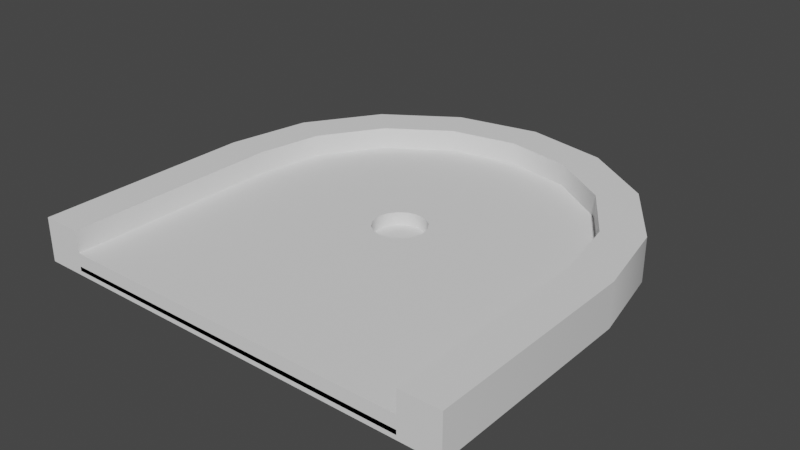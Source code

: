 # Source: 1.blend  (saved by Blender 3.6.11; exported with 4.5.12 LTS)
import bpy
from mathutils import Matrix  # noqa: F401  (used for matrix-valued properties, if any)

bpy.ops.wm.read_factory_settings(use_empty=True)
scene = bpy.context.scene
scene.name = 'Scene'

# ---- collections
col_cutters = bpy.data.collections.new('Cutters'); scene.collection.children.link(col_cutters)

# ---- world
world_world = bpy.data.worlds.new('World'); scene.world = world_world
world_world.use_nodes = True; world_world.node_tree.nodes.clear()
_N = world_world.node_tree.nodes; _L = world_world.node_tree.links
n0 = _N.new('ShaderNodeOutputWorld'); n0.name = 'World Output'; n0.location = (300, 300)
n1 = _N.new('ShaderNodeBackground'); n1.name = 'Background'; n1.location = (10, 300)
n1.inputs[0].default_value = (0.05088, 0.05088, 0.05088, 1.0)
_L.new(n1.outputs[0], n0.inputs[0])
n0.is_active_output = True
world_world.color = (0.05088, 0.05088, 0.05088)
world_world.use_sun_shadow = False
world_world.sun_shadow_jitter_overblur = 0.0

# ---- meshes
me_groundslab = bpy.data.meshes.new('groundslab')
me_groundslab.from_pydata([(-2.045, 4.354e-10, -0.1), (-2.045, -1.25, -0.1), (-2.045, -2.5, -0.1), (-1.898, 0.764, -0.1), (-1.446, 1.446, -0.1), (-0.764, 1.898, -0.1), (0.0, 2.045, -0.1), (0.0, -2.5, -0.1), (0.764, 1.898, -0.1), (1.446, 1.446, -0.1), (1.898, 0.764, -0.1), (2.045, 4.354e-10, -0.1), (2.045, -1.25, -0.1), (2.045, -2.5, -0.1)], [], [(4, 5, 6, 8, 9, 10, 11, 12, 13, 7, 2, 1, 0, 3)])
_uv = me_groundslab.uv_layers.new(name='UVMap')
_uv.uv.foreach_set('vector', [0.0, 1.0, 0.0, 0.0, 0.0, 0.0, 0.0, 0.0, 1.0, 1.0, 1.0, 1.0, 1.0, 1.0, 1.0, 0.5, 1.0, 0.0, 0.5, 0.0, 0.0, 0.0, 0.0, 0.5, 0.0, 1.0, 0.0, 1.0])
me_groundslab.update()
me_groundslab.normals_split_custom_set([tuple(v) for v in zip(*[iter([-8.959e-10, -6.845e-10, -1.0, -8.959e-10, -6.845e-10, -1.0, -8.959e-10, -6.845e-10, -1.0, -8.959e-10, -6.845e-10, -1.0, -8.959e-10, -6.845e-10, -1.0, -8.959e-10, -6.845e-10, -1.0, -8.959e-10, -6.845e-10, -1.0, -8.959e-10, -6.845e-10, -1.0, -8.959e-10, -6.845e-10, -1.0, -8.959e-10, -6.845e-10, -1.0, -8.959e-10, -6.845e-10, -1.0, -8.959e-10, -6.845e-10, -1.0, -8.959e-10, -6.845e-10, -1.0, -8.959e-10, -6.845e-10, -1.0])] * 3)])
me_wall = bpy.data.meshes.new('wall')
me_wall.from_pydata([(0.0, 2.5, 0.0), (0.0, 2.045, 0.0), (1.576e-17, 2.045, 0.5), (2.019e-17, 2.5, 0.5), (0.764, 1.898, 1.806e-09), (0.764, 1.898, 0.5), (0.9567, 2.31, 0.0), (0.9567, 2.31, 0.5), (1.446, 1.446, 3.612e-09), (1.446, 1.446, 0.5), (1.768, 1.768, 0.0), (1.768, 1.768, 0.5), (1.898, 0.764, -4.742e-09), (1.898, 0.764, 0.5), (2.045, 0.0, 0.0), (2.045, -2.5, 0.0), (2.045, 4.258e-10, 0.5), (2.045, -2.5, 0.5), (2.31, 0.9567, 0.0), (2.31, 0.9567, 0.5), (2.5, 0.0, 0.0), (2.5, -2.5, 0.0), (2.5, 3.759e-10, 0.5), (2.5, -2.5, 0.5)], [], [(10, 8, 4, 6), (20, 14, 12, 18), (12, 14, 16, 13), (6, 4, 1, 0), (7, 3, 2, 5), (19, 11, 9, 13), (18, 12, 8, 10), (11, 7, 5, 9), (22, 19, 13, 16), (6, 0, 3, 7), (14, 15, 17, 16), (4, 8, 9, 5), (20, 18, 19, 22), (5, 2, 1, 4), (21, 20, 22, 23), (14, 20, 21, 15), (7, 11, 10, 6), (15, 21, 23, 17), (16, 17, 23, 22), (18, 10, 11, 19), (8, 12, 13, 9)])
me_wall.polygons.foreach_set('use_smooth', [0, 0, 1, 0, 0, 0, 0, 0, 0, 1, 1, 1, 1, 1, 1, 0, 1, 0, 0, 1, 1])
_uv = me_wall.uv_layers.new(name='UVMap')
_uv.uv.foreach_set('vector', [0.0, 0.0, 0.0, 0.0, 0.0, 0.0, 0.0, 0.0, 0.0, 0.0, 0.0, 0.0, 0.0, 0.0, 0.0, 0.0, 0.0, 0.0, 0.0, 0.0, 0.0, 0.0, 0.0, 0.0, 0.0, 0.0, 0.0, 0.0, 0.0, 0.0, 0.0, 0.0, 0.0, 0.0, 0.0, 0.0, 0.0, 0.0, 0.0, 0.0, 0.0, 0.0, 0.0, 0.0, 0.0, 0.0, 0.0, 0.0, 0.0, 0.0, 0.0, 0.0, 0.0, 0.0, 0.0, 0.0, 0.0, 0.0, 0.0, 0.0, 0.0, 0.0, 0.0, 0.0, 0.0, 0.0, 0.0, 0.0, 0.0, 0.0, 0.0, 0.0, 0.0, 0.0, 0.0, 0.0, 0.0, 0.0, 0.0, 0.0, 1.0, 1.0, 1.0, 0.0, 1.0, 0.0, 1.0, 1.0, 0.0, 0.0, 0.0, 0.0, 0.0, 0.0, 0.0, 0.0, 0.0, 0.0, 0.0, 0.0, 0.0, 0.0, 0.0, 0.0, 0.0, 0.0, 0.0, 0.0, 0.0, 0.0, 0.0, 0.0, 0.0, 0.0, 0.0, 1.0, 0.0, 1.0, 0.0, 0.0, 1.0, 1.0, 0.0, 1.0, 0.0, 0.0, 1.0, 0.0, 0.0, 0.0, 0.0, 0.0, 0.0, 0.0, 0.0, 0.0, 1.0, 0.0, 0.0, 0.0, 0.0, 0.0, 1.0, 0.0, 1.0, 1.0, 1.0, 0.0, 0.0, 0.0, 0.0, 1.0, 0.0, 0.0, 0.0, 0.0, 0.0, 0.0, 0.0, 0.0, 0.0, 0.0, 0.0, 0.0, 0.0, 0.0, 0.0, 0.0])
me_wall.update()
me_wall.normals_split_custom_set([tuple(v) for v in zip(*[iter([-2.528e-09, -5.618e-09, -1.0, -2.528e-09, -5.618e-09, -1.0, -2.528e-09, -5.618e-09, -1.0, -2.528e-09, -5.618e-09, -1.0, 5.832e-09, -1.611e-09, -1.0, 5.832e-09, -1.611e-09, -1.0, 5.832e-09, -1.611e-09, -1.0, 5.832e-09, -1.611e-09, -1.0, -0.9258, -0.378, 0.0, -0.9955, -0.09517, 0.0, -0.9955, -0.09517, 0.0, -0.9258, -0.378, 0.0, 6.136e-10, -2.221e-09, -1.0, 6.136e-10, -2.221e-09, -1.0, 6.136e-10, -2.221e-09, -1.0, 6.136e-10, -2.221e-09, -1.0, 0.0, 0.0, 1.0, 0.0, 0.0, 1.0, 0.0, 0.0, 1.0, 0.0, 0.0, 1.0, 0.0, 0.0, 1.0, 0.0, 0.0, 1.0, 0.0, 0.0, 1.0, 0.0, 0.0, 1.0, -1.624e-09, 4.513e-09, -1.0, -1.624e-09, 4.513e-09, -1.0, -1.624e-09, 4.513e-09, -1.0, -1.624e-09, 4.513e-09, -1.0, 0.0, 0.0, 1.0, 0.0, 0.0, 1.0, 0.0, 0.0, 1.0, 0.0, 0.0, 1.0, 0.0, -1.012e-08, 1.0, 0.0, -1.012e-08, 1.0, 0.0, -1.012e-08, 1.0, 0.0, -1.012e-08, 1.0, 0.3827, 0.9239, 0.0, -6.02e-06, 1.0, 9.364e-06, -6.02e-06, 1.0, -9.32e-06, 0.3827, 0.9239, 0.0, -0.9955, -0.09517, 0.0, -1.0, 0.0, 0.0, -1.0, 0.0, 0.0, -0.9955, -0.09517, 0.0, -0.378, -0.9258, 0.0, -0.7071, -0.7071, 0.0, -0.7071, -0.7071, 0.0, -0.378, -0.9258, 0.0, 0.9952, 0.09802, 0.0, 0.9239, 0.3827, 0.0, 0.9239, 0.3827, 0.0, 0.9952, 0.09802, 0.0, -0.378, -0.9258, 0.0, 1.788e-05, -1.0, 8.283e-09, 1.787e-05, -1.0, 4.398e-10, -0.378, -0.9258, 0.0, 1.0, 3.576e-08, 0.0, 0.9952, 0.09802, 0.0, 0.9952, 0.09802, 0.0, 1.0, 3.576e-08, 0.0, 0.0, 0.0, -1.0, 0.0, 0.0, -1.0, 0.0, 0.0, -1.0, 0.0, 0.0, -1.0, 0.3827, 0.9239, 0.0, 0.7071, 0.7071, 0.0, 0.7071, 0.7071, 0.0, 0.3827, 0.9239, 0.0, 0.0, -1.0, 0.0, 0.0, -1.0, 0.0, 0.0, -1.0, 0.0, 0.0, -1.0, 0.0, 0.0, 5.96e-09, 1.0, 0.0, 5.96e-09, 1.0, 0.0, 5.96e-09, 1.0, 0.0, 5.96e-09, 1.0, 0.9239, 0.3827, 0.0, 0.7071, 0.7071, 0.0, 0.7071, 0.7071, 0.0, 0.9239, 0.3827, 0.0, -0.7071, -0.7071, 0.0, -0.9258, -0.378, 0.0, -0.9258, -0.378, 0.0, -0.7071, -0.7071, 0.0])] * 3)])
me_courseslab = bpy.data.meshes.new('courseslab')
me_courseslab.from_pydata([(-2.045, 4.354e-10, -0.1), (-2.045, -1.25, -0.1), (-2.045, -2.5, -0.1), (-1.898, 0.764, -0.1), (-1.446, 1.446, -0.1), (-0.764, 1.898, -0.1), (0.0, 2.045, -0.1), (0.0, -2.5, -0.1), (0.764, 1.898, -0.1), (1.446, 1.446, -0.1), (1.898, 0.764, -0.1), (2.045, 4.354e-10, -0.1), (2.045, -1.25, -0.1), (2.045, -2.5, -0.1)], [], [(4, 5, 6, 8, 9, 10, 11, 12, 13, 7, 2, 1, 0, 3)])
_uv = me_courseslab.uv_layers.new(name='UVMap')
_uv.uv.foreach_set('vector', [0.0, 1.0, 0.0, 0.0, 0.0, 0.0, 0.0, 0.0, 1.0, 1.0, 1.0, 1.0, 1.0, 1.0, 1.0, 0.5, 1.0, 0.0, 0.5, 0.0, 0.0, 0.0, 0.0, 0.5, 0.0, 1.0, 0.0, 1.0])
me_courseslab.update()
me_courseslab.normals_split_custom_set([tuple(v) for v in zip(*[iter([-8.959e-10, -6.845e-10, -1.0, -8.959e-10, -6.845e-10, -1.0, -8.959e-10, -6.845e-10, -1.0, -8.959e-10, -6.845e-10, -1.0, -8.959e-10, -6.845e-10, -1.0, -8.959e-10, -6.845e-10, -1.0, -8.959e-10, -6.845e-10, -1.0, -8.959e-10, -6.845e-10, -1.0, -8.959e-10, -6.845e-10, -1.0, -8.959e-10, -6.845e-10, -1.0, -8.959e-10, -6.845e-10, -1.0, -8.959e-10, -6.845e-10, -1.0, -8.959e-10, -6.845e-10, -1.0, -8.959e-10, -6.845e-10, -1.0])] * 3)])
me_groundslab_001 = bpy.data.meshes.new('groundslab.001')
me_groundslab_001.from_pydata([(-2.045, 4.354e-10, -0.1), (-2.045, -1.25, -0.1), (-2.045, -2.5, -0.1), (-1.898, 0.764, -0.1), (-1.446, 1.446, -0.1), (-0.764, 1.898, -0.1), (0.0, 2.045, -0.1), (0.0, -2.5, -0.1), (0.764, 1.898, -0.1), (1.446, 1.446, -0.1), (1.898, 0.764, -0.1), (2.045, 4.354e-10, -0.1), (2.045, -1.25, -0.1), (2.045, -2.5, -0.1)], [], [(4, 5, 6, 8, 9, 10, 11, 12, 13, 7, 2, 1, 0, 3)])
_uv = me_groundslab_001.uv_layers.new(name='UVMap')
_uv.uv.foreach_set('vector', [0.0, 1.0, 0.0, 0.0, 0.0, 0.0, 0.0, 0.0, 1.0, 1.0, 1.0, 1.0, 1.0, 1.0, 1.0, 0.5, 1.0, 0.0, 0.5, 0.0, 0.0, 0.0, 0.0, 0.5, 0.0, 1.0, 0.0, 1.0])
me_groundslab_001.update()
me_groundslab_001.normals_split_custom_set([tuple(v) for v in zip(*[iter([-8.959e-10, -6.845e-10, -1.0, -8.959e-10, -6.845e-10, -1.0, -8.959e-10, -6.845e-10, -1.0, -8.959e-10, -6.845e-10, -1.0, -8.959e-10, -6.845e-10, -1.0, -8.959e-10, -6.845e-10, -1.0, -8.959e-10, -6.845e-10, -1.0, -8.959e-10, -6.845e-10, -1.0, -8.959e-10, -6.845e-10, -1.0, -8.959e-10, -6.845e-10, -1.0, -8.959e-10, -6.845e-10, -1.0, -8.959e-10, -6.845e-10, -1.0, -8.959e-10, -6.845e-10, -1.0, -8.959e-10, -6.845e-10, -1.0])] * 3)])
me_hole = bpy.data.meshes.new('hole')
me_hole.from_pydata([(-0.3, -8.985e-10, -0.01), (-0.3, -8.985e-10, 0.49), (-0.2772, 0.1148, -0.01), (-0.2772, -0.1148, -0.01), (-0.2772, 0.1148, 0.49), (-0.2772, -0.1148, 0.49), (-0.2121, 0.2121, -0.01), (-0.2121, -0.2121, -0.01), (-0.2121, 0.2121, 0.49), (-0.2121, -0.2121, 0.49), (-0.1148, 0.2772, -0.01), (-0.1148, -0.2772, -0.01), (-0.1148, 0.2772, 0.49), (-0.1148, -0.2772, 0.49), (-6.36e-09, -2.017e-09, 0.49), (-6.32e-09, -2.017e-09, -0.01), (9.531e-10, 0.3, -0.01), (9.531e-10, -0.3, -0.01), (9.531e-10, 0.3, 0.49), (9.531e-10, -0.3, 0.49), (0.1148, 0.2772, -0.01), (0.1148, -0.2772, -0.01), (0.1148, 0.2772, 0.49), (0.1148, -0.2772, 0.49), (0.2121, 0.2121, -0.01), (0.2121, -0.2121, -0.01), (0.2121, 0.2121, 0.49), (0.2121, -0.2121, 0.49), (0.2772, 0.1148, -0.01), (0.2772, -0.1148, -0.01), (0.2772, 0.1148, 0.49), (0.2772, -0.1148, 0.49), (0.3, -8.985e-10, -0.01), (0.3, -8.985e-10, 0.49)], [], [(12, 8, 14), (8, 4, 14), (4, 1, 14), (1, 5, 14), (5, 9, 14), (9, 13, 14), (13, 19, 14), (19, 23, 14), (23, 27, 14), (27, 31, 14), (31, 33, 14), (33, 30, 14), (30, 26, 14), (26, 22, 14), (22, 18, 14), (18, 12, 14), (10, 15, 6), (6, 15, 2), (2, 15, 0), (0, 15, 3), (3, 15, 7), (7, 15, 11), (11, 15, 17), (17, 15, 21), (21, 15, 25), (25, 15, 29), (29, 15, 32), (32, 15, 28), (28, 15, 24), (24, 15, 20), (20, 15, 16), (16, 15, 10), (10, 6, 8, 12), (6, 2, 4, 8), (2, 0, 1, 4), (0, 3, 5, 1), (3, 7, 9, 5), (7, 11, 13, 9), (17, 21, 23, 19), (21, 25, 27, 23), (25, 29, 31, 27), (29, 32, 33, 31), (32, 28, 30, 33), (28, 24, 26, 30), (22, 26, 24, 20), (20, 16, 18, 22), (16, 10, 12, 18), (11, 17, 19, 13)])
me_hole.polygons.foreach_set('use_smooth', [True] * 48)
_uv = me_hole.uv_layers.new(name='UVMap')
_uv.uv.foreach_set('vector', [0.0, 0.0, 0.0, 0.0, 0.0, 0.0, 0.0, 0.0, 0.0, 0.0, 0.0, 0.0, 0.0, 0.0, 0.0, 0.0, 0.0, 0.0, 0.0, 0.0, 0.0, 0.0, 0.0, 0.0, 0.0, 0.0, 0.0, 0.0, 0.0, 0.0, 0.0, 0.0, 0.0, 0.0, 0.0, 0.0, 0.0, 0.0, 0.0, 0.0, 0.0, 0.0, 0.0, 0.0, 0.0, 0.0, 0.0, 0.0, 0.0, 0.0, 0.0, 0.0, 0.0, 0.0, 0.0, 0.0, 0.0, 0.0, 0.0, 0.0, 0.0, 0.0, 0.0, 0.0, 0.0, 0.0, 0.0, 0.0, 0.0, 0.0, 0.0, 0.0, 0.0, 0.0, 0.0, 0.0, 0.0, 0.0, 0.0, 0.0, 0.0, 0.0, 0.0, 0.0, 0.0, 0.0, 0.0, 0.0, 0.0, 0.0, 0.0, 0.0, 0.0, 0.0, 0.0, 0.0, 0.0, 0.0, 0.0, 0.0, 0.0, 0.0, 0.0, 0.0, 0.0, 0.0, 0.0, 0.0, 0.0, 0.0, 0.0, 0.0, 0.0, 0.0, 0.0, 0.0, 0.0, 0.0, 0.0, 0.0, 0.0, 0.0, 0.0, 0.0, 0.0, 0.0, 0.0, 0.0, 0.0, 0.0, 0.0, 0.0, 0.0, 0.0, 0.0, 0.0, 0.0, 0.0, 0.0, 0.0, 0.0, 0.0, 0.0, 0.0, 0.0, 0.0, 0.0, 0.0, 0.0, 0.0, 0.0, 0.0, 0.0, 0.0, 0.0, 0.0, 0.0, 0.0, 0.0, 0.0, 0.0, 0.0, 0.0, 0.0, 0.0, 0.0, 0.0, 0.0, 0.0, 0.0, 0.0, 0.0, 0.0, 0.0, 0.0, 0.0, 0.0, 0.0, 0.0, 0.0, 0.0, 0.0, 0.0, 0.0, 0.0, 0.0, 0.0, 0.0, 0.0, 0.0, 0.0, 0.0, 0.0, 0.0, 0.0, 0.0, 0.0, 0.0, 0.0, 0.0, 0.0, 0.0, 0.0, 0.0, 0.0, 0.0, 0.0, 0.0, 0.0, 0.0, 0.0, 0.0, 0.0, 0.0, 0.0, 0.0, 0.0, 0.0, 0.0, 0.0, 0.0, 0.0, 0.0, 0.0, 0.0, 0.0, 0.0, 0.0, 0.0, 0.0, 0.0, 0.0, 0.0, 0.0, 0.0, 0.0, 0.0, 0.0, 0.0, 0.0, 0.0, 0.0, 0.0, 0.0, 0.0, 0.0, 0.0, 0.0, 0.0, 0.0, 0.0, 0.0, 0.0, 0.0, 0.0, 0.0, 0.0, 0.0, 0.0, 0.0, 0.0, 0.0, 0.0, 0.0, 0.0, 0.0, 0.0, 0.0, 0.0, 0.0, 0.0, 0.0, 0.0, 0.0, 0.0, 0.0, 0.0, 0.0, 0.0, 0.0, 0.0, 0.0, 0.0, 0.0, 0.0, 0.0, 0.0, 0.0, 0.0, 0.0, 0.0, 0.0, 0.0, 0.0, 0.0, 0.0, 0.0, 0.0, 0.0, 0.0, 0.0, 0.0, 0.0, 0.0, 0.0, 0.0, 0.0, 0.0, 0.0, 0.0, 0.0, 0.0, 0.0, 0.0, 0.0, 0.0, 0.0, 0.0, 0.0, 0.0])
me_hole.update()
me_hole.normals_split_custom_set([tuple(v) for v in zip(*[iter([-0.2856, 0.6894, 0.6657, -0.5276, 0.5276, 0.6657, 3.979e-09, 2.262e-15, 1.0, -0.5276, 0.5276, 0.6657, -0.6894, 0.2856, 0.6657, 3.979e-09, 2.262e-15, 1.0, -0.6894, 0.2856, 0.6657, -0.7462, -6.4e-10, 0.6657, 3.979e-09, 2.262e-15, 1.0, -0.7462, -6.4e-10, 0.6657, -0.6894, -0.2856, 0.6657, 3.979e-09, 2.262e-15, 1.0, -0.6894, -0.2856, 0.6657, -0.5276, -0.5276, 0.6657, 3.979e-09, 2.262e-15, 1.0, -0.5276, -0.5276, 0.6657, -0.2856, -0.6894, 0.6657, 3.979e-09, 2.262e-15, 1.0, -0.2856, -0.6894, 0.6657, -1.443e-08, -0.7462, 0.6657, 3.979e-09, 2.262e-15, 1.0, -1.443e-08, -0.7462, 0.6657, 0.2856, -0.6894, 0.6657, 3.979e-09, 2.262e-15, 1.0, 0.2856, -0.6894, 0.6657, 0.5276, -0.5276, 0.6657, 3.979e-09, 2.262e-15, 1.0, 0.5276, -0.5276, 0.6657, 0.6894, -0.2856, 0.6657, 3.979e-09, 2.262e-15, 1.0, 0.6894, -0.2856, 0.6657, 0.7462, 6.401e-10, 0.6657, 3.979e-09, 2.262e-15, 1.0, 0.7462, 6.401e-10, 0.6657, 0.6894, 0.2856, 0.6657, 3.979e-09, 2.262e-15, 1.0, 0.6894, 0.2856, 0.6657, 0.5276, 0.5276, 0.6657, 3.979e-09, 2.262e-15, 1.0, 0.5276, 0.5276, 0.6657, 0.2856, 0.6894, 0.6657, 3.979e-09, 2.262e-15, 1.0, 0.2856, 0.6894, 0.6657, -1.443e-08, 0.7462, 0.6657, 3.979e-09, 2.262e-15, 1.0, -1.443e-08, 0.7462, 0.6657, -0.2856, 0.6894, 0.6657, 3.979e-09, 2.262e-15, 1.0, -0.2856, 0.6894, -0.6657, 8.121e-11, 0.0, -1.0, -0.5276, 0.5276, -0.6657, -0.5276, 0.5276, -0.6657, 8.121e-11, 0.0, -1.0, -0.6894, 0.2856, -0.6657, -0.6894, 0.2856, -0.6657, 8.121e-11, 0.0, -1.0, -0.7462, 0.0, -0.6657, -0.7462, 0.0, -0.6657, 8.121e-11, 0.0, -1.0, -0.6894, -0.2856, -0.6657, -0.6894, -0.2856, -0.6657, 8.121e-11, 0.0, -1.0, -0.5276, -0.5276, -0.6657, -0.5276, -0.5276, -0.6657, 8.121e-11, 0.0, -1.0, -0.2856, -0.6894, -0.6657, -0.2856, -0.6894, -0.6657, 8.121e-11, 0.0, -1.0, -1.443e-08, -0.7462, -0.6657, -1.443e-08, -0.7462, -0.6657, 8.121e-11, 0.0, -1.0, 0.2856, -0.6894, -0.6657, 0.2856, -0.6894, -0.6657, 8.121e-11, 0.0, -1.0, 0.5276, -0.5276, -0.6657, 0.5276, -0.5276, -0.6657, 8.121e-11, 0.0, -1.0, 0.6894, -0.2856, -0.6657, 0.6894, -0.2856, -0.6657, 8.121e-11, 0.0, -1.0, 0.7462, 0.0, -0.6657, 0.7462, 0.0, -0.6657, 8.121e-11, 0.0, -1.0, 0.6894, 0.2856, -0.6657, 0.6894, 0.2856, -0.6657, 8.121e-11, 0.0, -1.0, 0.5276, 0.5276, -0.6657, 0.5276, 0.5276, -0.6657, 8.121e-11, 0.0, -1.0, 0.2856, 0.6894, -0.6657, 0.2856, 0.6894, -0.6657, 8.121e-11, 0.0, -1.0, -1.443e-08, 0.7462, -0.6657, -1.443e-08, 0.7462, -0.6657, 8.121e-11, 0.0, -1.0, -0.2856, 0.6894, -0.6657, -0.2856, 0.6894, -0.6657, -0.5276, 0.5276, -0.6657, -0.5276, 0.5276, 0.6657, -0.2856, 0.6894, 0.6657, -0.5276, 0.5276, -0.6657, -0.6894, 0.2856, -0.6657, -0.6894, 0.2856, 0.6657, -0.5276, 0.5276, 0.6657, -0.6894, 0.2856, -0.6657, -0.7462, 0.0, -0.6657, -0.7462, -6.4e-10, 0.6657, -0.6894, 0.2856, 0.6657, -0.7462, 0.0, -0.6657, -0.6894, -0.2856, -0.6657, -0.6894, -0.2856, 0.6657, -0.7462, -6.4e-10, 0.6657, -0.6894, -0.2856, -0.6657, -0.5276, -0.5276, -0.6657, -0.5276, -0.5276, 0.6657, -0.6894, -0.2856, 0.6657, -0.5276, -0.5276, -0.6657, -0.2856, -0.6894, -0.6657, -0.2856, -0.6894, 0.6657, -0.5276, -0.5276, 0.6657, -1.443e-08, -0.7462, -0.6657, 0.2856, -0.6894, -0.6657, 0.2856, -0.6894, 0.6657, -1.443e-08, -0.7462, 0.6657, 0.2856, -0.6894, -0.6657, 0.5276, -0.5276, -0.6657, 0.5276, -0.5276, 0.6657, 0.2856, -0.6894, 0.6657, 0.5276, -0.5276, -0.6657, 0.6894, -0.2856, -0.6657, 0.6894, -0.2856, 0.6657, 0.5276, -0.5276, 0.6657, 0.6894, -0.2856, -0.6657, 0.7462, 0.0, -0.6657, 0.7462, 6.401e-10, 0.6657, 0.6894, -0.2856, 0.6657, 0.7462, 0.0, -0.6657, 0.6894, 0.2856, -0.6657, 0.6894, 0.2856, 0.6657, 0.7462, 6.401e-10, 0.6657, 0.6894, 0.2856, -0.6657, 0.5276, 0.5276, -0.6657, 0.5276, 0.5276, 0.6657, 0.6894, 0.2856, 0.6657, 0.2856, 0.6894, 0.6657, 0.5276, 0.5276, 0.6657, 0.5276, 0.5276, -0.6657, 0.2856, 0.6894, -0.6657, 0.2856, 0.6894, -0.6657, -1.443e-08, 0.7462, -0.6657, -1.443e-08, 0.7462, 0.6657, 0.2856, 0.6894, 0.6657, -1.443e-08, 0.7462, -0.6657, -0.2856, 0.6894, -0.6657, -0.2856, 0.6894, 0.6657, -1.443e-08, 0.7462, 0.6657, -0.2856, -0.6894, -0.6657, -1.443e-08, -0.7462, -0.6657, -1.443e-08, -0.7462, 0.6657, -0.2856, -0.6894, 0.6657])] * 3)])

# ---- objects
ob_convexhull_1_target = bpy.data.objects.new('convexHull_1_target', me_groundslab)
ob_trimesh_0_wall_001 = bpy.data.objects.new('trimesh_0_wall.001', me_wall)
ob_trimesh_0_slab = bpy.data.objects.new('trimesh_0_slab', me_courseslab)
ob_convexhull_0_wall = bpy.data.objects.new('convexHull_0_wall', me_groundslab_001)
ob_cylinder_1_hole = bpy.data.objects.new('cylinder_1_hole', me_hole)

# ---- transforms, parenting, visibility, modifiers, constraints
ob_convexhull_1_target.location = (0.0, 0.0, 0.15)
ob_convexhull_1_target.rotation_mode = 'QUATERNION'
ob_convexhull_1_target.rotation_quaternion = (1.0, 0.0, 0.0, 0.0)
_m = ob_convexhull_1_target.modifiers.new('Solidify', 'SOLIDIFY')
_m.thickness = 0.05
ob_trimesh_0_wall_001.location = (0.0, 0.0, 0.0)
ob_trimesh_0_wall_001.rotation_mode = 'QUATERNION'
ob_trimesh_0_wall_001.rotation_quaternion = (1.0, 0.0, 0.0, 0.0)
_m = ob_trimesh_0_wall_001.modifiers.new('Hops_Mirror', 'MIRROR')
_m.use_bisect_axis = (True, False, False)
_m.use_clip = True
ob_trimesh_0_slab.location = (0.0, 0.0, 0.15)
ob_trimesh_0_slab.rotation_mode = 'QUATERNION'
ob_trimesh_0_slab.rotation_quaternion = (1.0, 0.0, 0.0, 0.0)
_m = ob_trimesh_0_slab.modifiers.new('Solidify', 'SOLIDIFY')
_m.thickness = 0.2
_m = ob_trimesh_0_slab.modifiers.new('Boolean', 'BOOLEAN')
_m.object = ob_cylinder_1_hole
_m.solver = 'FAST'
ob_convexhull_0_wall.location = (0.0, 0.0, 0.1)
ob_convexhull_0_wall.rotation_mode = 'QUATERNION'
ob_convexhull_0_wall.rotation_quaternion = (1.0, 0.0, 0.0, 0.0)
_m = ob_convexhull_0_wall.modifiers.new('Solidify', 'SOLIDIFY')
_m.thickness = 0.05
ob_cylinder_1_hole.location = (0.0, 0.0, 0.0)
ob_cylinder_1_hole.rotation_mode = 'QUATERNION'
ob_cylinder_1_hole.rotation_quaternion = (1.0, 0.0, 0.0, 0.0)
ob_cylinder_1_hole.hide_render = True
ob_cylinder_1_hole.visible_camera = False
ob_cylinder_1_hole.visible_diffuse = False
ob_cylinder_1_hole.visible_glossy = False
ob_cylinder_1_hole.visible_transmission = False
ob_cylinder_1_hole.visible_volume_scatter = False
ob_cylinder_1_hole.display_type = 'WIRE'

# ---- collection membership
scene.collection.objects.link(ob_convexhull_1_target)
scene.collection.objects.link(ob_trimesh_0_wall_001)
scene.collection.objects.link(ob_trimesh_0_slab)
scene.collection.objects.link(ob_convexhull_0_wall)
col_cutters.objects.link(ob_cylinder_1_hole)

# ---- scene / render settings (as saved in the file)
scene.frame_start = 1; scene.frame_end = 250; scene.frame_set(1)
scene.render.engine = 'BLENDER_EEVEE_NEXT'
scene.cycles.sampling_pattern = 'TABULATED_SOBOL'
scene.view_settings.view_transform = 'Filmic'
bpy.context.view_layer.update()

# ---- added for rendering (the .blend has no active camera and no usable light): camera, sun
cam_auto = bpy.data.cameras.new('AutoCamera')
cam_auto.lens = 50.0
cam_auto.sensor_width = 36.0
cam_auto.clip_end = 1000.0
ob_auto_camera = bpy.data.objects.new('AutoCamera', cam_auto)
scene.collection.objects.link(ob_auto_camera)
ob_auto_camera.location = (6.55866, -7.87039, 5.49693)
ob_auto_camera.rotation_euler = (1.09748, -7.21219e-08, 0.694738)
scene.camera = ob_auto_camera
light_auto_sun = bpy.data.lights.new('AutoSun', 'SUN')
light_auto_sun.energy = 3.0
light_auto_sun.angle = 0.0523599
ob_auto_sun = bpy.data.objects.new('AutoSun', light_auto_sun)
scene.collection.objects.link(ob_auto_sun)
ob_auto_sun.rotation_euler = (0.872665, 0.174533, 0.523599)
bpy.context.view_layer.update()
